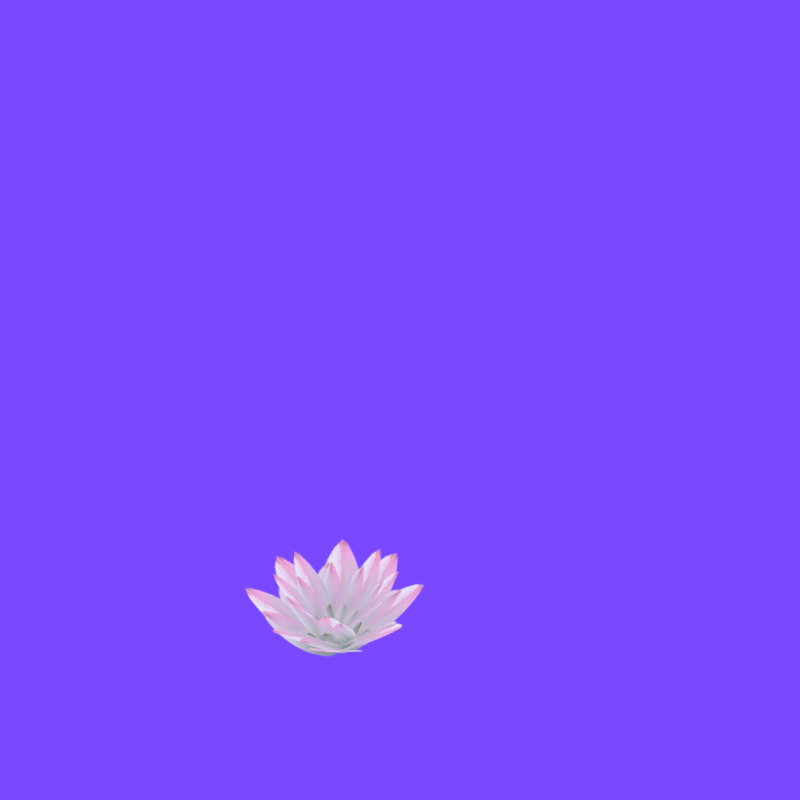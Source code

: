 # Source: scene.blend  (saved by Blender 3.2.14; exported with 4.5.12 LTS)
import bpy
from mathutils import Matrix  # noqa: F401  (used for matrix-valued properties, if any)

bpy.ops.wm.read_factory_settings(use_empty=True)
scene = bpy.context.scene
scene.name = 'Scene'

# ---- collections
col_collection = bpy.data.collections.new('Collection'); scene.collection.children.link(col_collection)

# ---- images (referenced by path relative to the original .blend; pixels are not part of the script)
import os
ASSET_DIR = os.environ.get("B2B_ASSET_DIR", "")  # directory of the original .blend (textures are referenced by path, not embedded)
HERE = os.path.dirname(os.path.abspath(__file__))  # packed textures are extracted next to this script under _unpacked/

def load_image(name, relpath, width, height, colorspace="sRGB"):
    """Load a texture the original file referenced (path relative to the .blend, or extracted next to this script)."""
    p = next((c for c in (os.path.join(HERE, relpath), os.path.join(ASSET_DIR, relpath)) if relpath and os.path.exists(c)), "")
    if p:
        img = bpy.data.images.load(p, check_existing=True)
        img.name = name
    else:  # same state as the original file: an image datablock whose file is absent (Cycles renders it pink)
        img = bpy.data.images.new(name, width, height)
        img.source = "FILE"
        img.filepath = "//" + (relpath or name)
    img.colorspace_settings.name = colorspace
    return img
img_texture_png = load_image('texture.png', '_unpacked/texture.dffb433b.png', 256, 256, 'sRGB')
img_me_aseprite = load_image('me.aseprite', '_unpacked/me.aseprite.d8518f90.png', 100, 100, 'sRGB')
img_tiles_png = load_image('tiles.png', '_unpacked/tiles.91ba19e8.png', 32, 8, 'sRGB')

# ---- materials (node trees are filled in below, after node groups)
mat_material_001 = bpy.data.materials.new('Material.001')
mat_material_001.use_transparent_shadow = False
mat_sparkles = bpy.data.materials.new('sparkles')
mat_sparkles.use_transparent_shadow = False
mat_material_004 = bpy.data.materials.new('Material.004')
mat_material_004.use_transparent_shadow = False

# ---- material node trees
mat_material_001.use_nodes = True; mat_material_001.node_tree.nodes.clear()
_N = mat_material_001.node_tree.nodes; _L = mat_material_001.node_tree.links
n0 = _N.new('ShaderNodeOutputMaterial'); n0.name = 'Material Output'; n0.location = (400, 0)
n1 = _N.new('ShaderNodeLightPath'); n1.name = 'Light Path'; n1.location = (0, 250)
n2 = _N.new('ShaderNodeBsdfTransparent'); n2.name = 'Transparent BSDF'; n2.location = (-200, -100)
n3 = _N.new('ShaderNodeEmission'); n3.name = 'Emission'; n3.location = (-200, -200)
n4 = _N.new('ShaderNodeMixShader'); n4.name = 'Mix Shader'; n4.location = (200, 0)
n5 = _N.new('ShaderNodeMixShader'); n5.name = 'Mix Shader.001'; n5.location = (0, -100)
n6 = _N.new('ShaderNodeTexImage'); n6.name = 'Image Texture'; n6.location = (-500, 100)
n6.image = img_texture_png
n6.interpolation = 'Closest'
_L.new(n6.outputs[0], n3.inputs[0])
_L.new(n6.outputs[1], n5.inputs[0])
_L.new(n2.outputs[0], n5.inputs[1])
_L.new(n2.outputs[0], n4.inputs[1])
_L.new(n3.outputs[0], n5.inputs[2])
_L.new(n5.outputs[0], n4.inputs[2])
_L.new(n1.outputs[0], n4.inputs[0])
_L.new(n4.outputs[0], n0.inputs[0])
n0.is_active_output = True
mat_sparkles.use_nodes = True; mat_sparkles.node_tree.nodes.clear()
_N = mat_sparkles.node_tree.nodes; _L = mat_sparkles.node_tree.links
n0 = _N.new('ShaderNodeOutputMaterial'); n0.name = 'Material Output'; n0.location = (400, 0)
n1 = _N.new('ShaderNodeLightPath'); n1.name = 'Light Path'; n1.location = (0, 250)
n2 = _N.new('ShaderNodeBsdfTransparent'); n2.name = 'Transparent BSDF'; n2.location = (-200, -100)
n3 = _N.new('ShaderNodeEmission'); n3.name = 'Emission'; n3.location = (-200, -200)
n4 = _N.new('ShaderNodeMixShader'); n4.name = 'Mix Shader'; n4.location = (200, 0)
n5 = _N.new('ShaderNodeMixShader'); n5.name = 'Mix Shader.001'; n5.location = (0, -100)
n6 = _N.new('ShaderNodeTexImage'); n6.name = 'Image Texture'; n6.location = (-500, 100)
n6.image = img_me_aseprite
n6.interpolation = 'Closest'
_L.new(n6.outputs[0], n3.inputs[0])
_L.new(n6.outputs[1], n5.inputs[0])
_L.new(n2.outputs[0], n5.inputs[1])
_L.new(n2.outputs[0], n4.inputs[1])
_L.new(n3.outputs[0], n5.inputs[2])
_L.new(n5.outputs[0], n4.inputs[2])
_L.new(n1.outputs[0], n4.inputs[0])
_L.new(n4.outputs[0], n0.inputs[0])
n0.is_active_output = True
mat_material_004.use_nodes = True; mat_material_004.node_tree.nodes.clear()
_N = mat_material_004.node_tree.nodes; _L = mat_material_004.node_tree.links
n0 = _N.new('ShaderNodeOutputMaterial'); n0.name = 'Material Output'; n0.location = (400, 0)
n1 = _N.new('ShaderNodeLightPath'); n1.name = 'Light Path'; n1.location = (0, 250)
n2 = _N.new('ShaderNodeBsdfTransparent'); n2.name = 'Transparent BSDF'; n2.location = (-200, -100)
n3 = _N.new('ShaderNodeEmission'); n3.name = 'Emission'; n3.location = (-200, -200)
n4 = _N.new('ShaderNodeMixShader'); n4.name = 'Mix Shader'; n4.location = (200, 0)
n5 = _N.new('ShaderNodeMixShader'); n5.name = 'Mix Shader.001'; n5.location = (0, -100)
n6 = _N.new('ShaderNodeTexImage'); n6.name = 'Image Texture'; n6.location = (-500, 100)
n6.image = img_tiles_png
n6.interpolation = 'Closest'
_L.new(n6.outputs[0], n3.inputs[0])
_L.new(n6.outputs[1], n5.inputs[0])
_L.new(n2.outputs[0], n5.inputs[1])
_L.new(n2.outputs[0], n4.inputs[1])
_L.new(n3.outputs[0], n5.inputs[2])
_L.new(n5.outputs[0], n4.inputs[2])
_L.new(n1.outputs[0], n4.inputs[0])
_L.new(n4.outputs[0], n0.inputs[0])
n0.is_active_output = True

# ---- world
world_world = bpy.data.worlds.new('World'); scene.world = world_world
world_world.use_nodes = True; world_world.node_tree.nodes.clear()
_N = world_world.node_tree.nodes; _L = world_world.node_tree.links
n0 = _N.new('ShaderNodeOutputWorld'); n0.name = 'World Output'; n0.location = (300, 300)
n1 = _N.new('ShaderNodeBackground'); n1.name = 'Background'; n1.location = (10, 300)
n1.inputs[0].default_value = (0.192, 0.06618, 1.0, 1.0)
_L.new(n1.outputs[0], n0.inputs[0])
n0.is_active_output = True
world_world.color = (0.1227, 0.1839, 0.196)
world_world.use_sun_shadow = False
world_world.sun_shadow_jitter_overblur = 0.0

# ---- meshes
me_cube_001 = bpy.data.meshes.new('Cube.001')
me_cube_001.from_pydata([(0.3129, -0.1629, -0.2074), (-0.1682, -0.1293, -0.2171), (0.229, -0.8486, 0.1899), (-0.1298, -0.7983, 0.1681), (0.3586, -0.469, -0.03173), (-0.1864, -0.4499, -0.03173), (0.08532, 0.0232, -0.3102), (0.05151, -0.9451, 0.2492), (0.06841, -0.4609, -0.03053), (0.1967, -0.2724, -0.2074), (-0.1502, 0.06248, -0.2171), (-0.3083, -0.7438, 0.1899), (-0.5508, -0.4746, 0.1681), (0.03501, -0.5363, -0.03173), (-0.3702, -0.1714, -0.03173), (0.142, 0.01641, -0.3102), (-0.5063, -0.7036, 0.2492), (-0.1821, -0.3436, -0.03053), (0.01966, -0.3105, -0.2074), (0.05322, 0.1706, -0.2171), (-0.666, -0.2266, 0.1899), (-0.6158, 0.1322, 0.1681), (-0.2864, -0.3562, -0.03173), (-0.2674, 0.1888, -0.03173), (0.2058, -0.08292, -0.3102), (-0.7625, -0.04911, 0.2492), (-0.2784, -0.06602, -0.03053), (-0.1543, -0.02511, -0.2074), (0.3267, -0.05867, -0.2171), (-0.07044, 0.6606, 0.1899), (0.2884, 0.6103, 0.1681), (-0.2, 0.281, -0.03173), (0.345, 0.2619, -0.03173), (0.07323, -0.2112, -0.3102), (0.107, 0.7571, 0.2492), (0.09014, 0.2729, -0.03053), (0.1689, 0.1505, -0.2074), (0.1353, -0.3306, -0.2171), (0.8545, 0.06657, 0.1899), (0.8043, -0.2922, 0.1681), (0.4749, 0.1962, -0.03173), (0.4559, -0.3488, -0.03173), (-0.01725, -0.07709, -0.3102), (0.951, -0.1109, 0.2492), (0.4669, -0.094, -0.03053), (0.3274, -0.003498, -0.2074), (-0.06265, -0.287, -0.2171), (0.7039, -0.5827, 0.1899), (0.3967, -0.7748, 0.1681), (0.5592, -0.2086, -0.03173), (0.1295, -0.5443, -0.03173), (0.03347, -0.007197, -0.3102), (0.63, -0.7707, 0.2492), (0.3317, -0.3889, -0.03053), (0.01107, 0.2312, -0.2074), (0.2595, -0.182, -0.2171), (0.6208, 0.5558, 0.1899), (0.7855, 0.2331, 0.1681), (0.2356, 0.4442, -0.03173), (0.5326, -0.01309, -0.03173), (-0.01086, -0.0619, -0.3102), (0.8017, 0.4658, 0.2492), (0.3954, 0.2019, -0.03053), (-0.1776, -0.1152, -0.2074), (0.2357, 0.1332, -0.2171), (-0.5021, 0.4946, 0.1899), (-0.1794, 0.6592, 0.1681), (-0.3906, 0.1093, -0.03173), (0.06678, 0.4063, -0.03173), (0.1156, -0.1371, -0.3102), (-0.4121, 0.6754, 0.2492), (-0.1483, 0.2691, -0.03053), (0.2499, -0.1619, -0.1775), (-0.08538, -0.1385, -0.1892), (0.1914, -0.6397, 0.3002), (-0.05866, -0.6047, 0.2741), (0.2817, -0.3752, 0.03372), (-0.0981, -0.3619, 0.03372), (0.09128, -0.03215, -0.3011), (0.06771, -0.707, 0.3715), (0.0795, -0.3696, 0.03518), (0.1689, -0.2382, -0.1775), (-0.07286, -0.004769, -0.1892), (-0.183, -0.5667, 0.3002), (-0.3521, -0.3791, 0.2741), (0.05621, -0.4221, 0.03372), (-0.2262, -0.1678, 0.03372), (0.1308, -0.03688, -0.3011), (-0.321, -0.5387, 0.3715), (-0.09511, -0.2878, 0.03518), (0.04552, -0.2647, -0.1775), (0.06891, 0.07055, -0.1892), (-0.4324, -0.2062, 0.3002), (-0.3973, 0.04383, 0.2741), (-0.1678, -0.2966, 0.03372), (-0.1545, 0.08326, 0.03372), (0.1752, -0.1061, -0.3011), (-0.4996, -0.08255, 0.3715), (-0.1622, -0.09433, 0.03518), (-0.07573, -0.06582, -0.1775), (0.2595, -0.08921, -0.1892), (-0.01727, 0.4121, 0.3002), (0.2328, 0.377, 0.2741), (-0.1076, 0.1475, 0.03372), (0.2722, 0.1342, 0.03372), (0.08285, -0.1955, -0.3011), (0.1064, 0.4793, 0.3715), (0.09464, 0.1419, 0.03518), (0.1495, 0.05654, -0.1775), (0.1261, -0.2787, -0.1892), (0.6274, -0.001919, 0.3002), (0.5924, -0.252, 0.2741), (0.3628, 0.08841, 0.03372), (0.3496, -0.2914, 0.03372), (0.0198, -0.102, -0.3011), (0.6946, -0.1256, 0.3715), (0.3572, -0.1138, 0.03518), (0.26, -0.05076, -0.1775), (-0.01185, -0.2483, -0.1892), (0.5224, -0.4544, 0.3002), (0.3083, -0.5883, 0.2741), (0.4215, -0.1937, 0.03372), (0.122, -0.4277, 0.03372), (0.05514, -0.05333, -0.3011), (0.4709, -0.5854, 0.3715), (0.263, -0.3194, 0.03518), (0.03953, 0.1128, -0.1775), (0.2127, -0.1752, -0.1892), (0.4645, 0.3391, 0.3002), (0.5793, 0.1141, 0.2741), (0.196, 0.2613, 0.03372), (0.403, -0.05744, 0.03372), (0.02424, -0.09146, -0.3011), (0.5906, 0.2763, 0.3715), (0.3074, 0.09243, 0.03518), (-0.09193, -0.1286, -0.1775), (0.1961, 0.04452, -0.1892), (-0.3181, 0.2964, 0.3002), (-0.09321, 0.4111, 0.2741), (-0.2404, 0.02785, 0.03372), (0.07836, 0.2349, 0.03372), (0.1124, -0.1439, -0.3011), (-0.2554, 0.4224, 0.3715), (-0.07151, 0.1393, 0.03518)], [], [(8, 5, 3, 7), (6, 1, 5, 8), (0, 6, 8, 4), (4, 8, 7, 2), (17, 14, 12, 16), (15, 10, 14, 17), (9, 15, 17, 13), (13, 17, 16, 11), (26, 23, 21, 25), (24, 19, 23, 26), (18, 24, 26, 22), (22, 26, 25, 20), (35, 32, 30, 34), (33, 28, 32, 35), (27, 33, 35, 31), (31, 35, 34, 29), (44, 41, 39, 43), (42, 37, 41, 44), (36, 42, 44, 40), (40, 44, 43, 38), (53, 50, 48, 52), (51, 46, 50, 53), (45, 51, 53, 49), (49, 53, 52, 47), (62, 59, 57, 61), (60, 55, 59, 62), (54, 60, 62, 58), (58, 62, 61, 56), (71, 68, 66, 70), (69, 64, 68, 71), (63, 69, 71, 67), (67, 71, 70, 65), (80, 77, 75, 79), (78, 73, 77, 80), (72, 78, 80, 76), (76, 80, 79, 74), (89, 86, 84, 88), (87, 82, 86, 89), (81, 87, 89, 85), (85, 89, 88, 83), (98, 95, 93, 97), (96, 91, 95, 98), (90, 96, 98, 94), (94, 98, 97, 92), (107, 104, 102, 106), (105, 100, 104, 107), (99, 105, 107, 103), (103, 107, 106, 101), (116, 113, 111, 115), (114, 109, 113, 116), (108, 114, 116, 112), (112, 116, 115, 110), (125, 122, 120, 124), (123, 118, 122, 125), (117, 123, 125, 121), (121, 125, 124, 119), (134, 131, 129, 133), (132, 127, 131, 134), (126, 132, 134, 130), (130, 134, 133, 128), (143, 140, 138, 142), (141, 136, 140, 143), (135, 141, 143, 139), (139, 143, 142, 137)])
_uv = me_cube_001.uv_layers.new(name='UVMap')
_uv.uv.foreach_set('vector', [0.2474, 0.7229, 0.474, 0.7466, 0.4027, 0.9294, 0.2474, 0.9829, 0.2415, 0.4629, 0.4413, 0.5223, 0.474, 0.7466, 0.2474, 0.7229, 0.06837, 0.5372, 0.2415, 0.4629, 0.2474, 0.7229, 0.01785, 0.7377, 0.01785, 0.7377, 0.2474, 0.7229, 0.2474, 0.9829, 0.1011, 0.9056, 0.2474, 0.7229, 0.474, 0.7466, 0.4027, 0.9294, 0.2474, 0.9829, 0.2415, 0.4629, 0.4413, 0.5223, 0.474, 0.7466, 0.2474, 0.7229, 0.06837, 0.5372, 0.2415, 0.4629, 0.2474, 0.7229, 0.01785, 0.7377, 0.01785, 0.7377, 0.2474, 0.7229, 0.2474, 0.9829, 0.1011, 0.9056, 0.2474, 0.7229, 0.474, 0.7466, 0.4027, 0.9294, 0.2474, 0.9829, 0.2415, 0.4629, 0.4413, 0.5223, 0.474, 0.7466, 0.2474, 0.7229, 0.06837, 0.5372, 0.2415, 0.4629, 0.2474, 0.7229, 0.01785, 0.7377, 0.01785, 0.7377, 0.2474, 0.7229, 0.2474, 0.9829, 0.1011, 0.9056, 0.2474, 0.7229, 0.474, 0.7466, 0.4027, 0.9294, 0.2474, 0.9829, 0.2415, 0.4629, 0.4413, 0.5223, 0.474, 0.7466, 0.2474, 0.7229, 0.06837, 0.5372, 0.2415, 0.4629, 0.2474, 0.7229, 0.01785, 0.7377, 0.01785, 0.7377, 0.2474, 0.7229, 0.2474, 0.9829, 0.1011, 0.9056, 0.2474, 0.7229, 0.474, 0.7466, 0.4027, 0.9294, 0.2474, 0.9829, 0.2415, 0.4629, 0.4413, 0.5223, 0.474, 0.7466, 0.2474, 0.7229, 0.06837, 0.5372, 0.2415, 0.4629, 0.2474, 0.7229, 0.01785, 0.7377, 0.01785, 0.7377, 0.2474, 0.7229, 0.2474, 0.9829, 0.1011, 0.9056, 0.2474, 0.7229, 0.474, 0.7466, 0.4027, 0.9294, 0.2474, 0.9829, 0.2415, 0.4629, 0.4413, 0.5223, 0.474, 0.7466, 0.2474, 0.7229, 0.06837, 0.5372, 0.2415, 0.4629, 0.2474, 0.7229, 0.01785, 0.7377, 0.01785, 0.7377, 0.2474, 0.7229, 0.2474, 0.9829, 0.1011, 0.9056, 0.2474, 0.7229, 0.474, 0.7466, 0.4027, 0.9294, 0.2474, 0.9829, 0.2415, 0.4629, 0.4413, 0.5223, 0.474, 0.7466, 0.2474, 0.7229, 0.06837, 0.5372, 0.2415, 0.4629, 0.2474, 0.7229, 0.01785, 0.7377, 0.01785, 0.7377, 0.2474, 0.7229, 0.2474, 0.9829, 0.1011, 0.9056, 0.2474, 0.7229, 0.474, 0.7466, 0.4027, 0.9294, 0.2474, 0.9829, 0.2415, 0.4629, 0.4413, 0.5223, 0.474, 0.7466, 0.2474, 0.7229, 0.06837, 0.5372, 0.2415, 0.4629, 0.2474, 0.7229, 0.01785, 0.7377, 0.01785, 0.7377, 0.2474, 0.7229, 0.2474, 0.9829, 0.1011, 0.9056, 0.2474, 0.7229, 0.474, 0.7466, 0.4027, 0.9294, 0.2474, 0.9829, 0.2415, 0.4629, 0.4413, 0.5223, 0.474, 0.7466, 0.2474, 0.7229, 0.06837, 0.5372, 0.2415, 0.4629, 0.2474, 0.7229, 0.01785, 0.7377, 0.01785, 0.7377, 0.2474, 0.7229, 0.2474, 0.9829, 0.1011, 0.9056, 0.2474, 0.7229, 0.474, 0.7466, 0.4027, 0.9294, 0.2474, 0.9829, 0.2415, 0.4629, 0.4413, 0.5223, 0.474, 0.7466, 0.2474, 0.7229, 0.06837, 0.5372, 0.2415, 0.4629, 0.2474, 0.7229, 0.01785, 0.7377, 0.01785, 0.7377, 0.2474, 0.7229, 0.2474, 0.9829, 0.1011, 0.9056, 0.2474, 0.7229, 0.474, 0.7466, 0.4027, 0.9294, 0.2474, 0.9829, 0.2415, 0.4629, 0.4413, 0.5223, 0.474, 0.7466, 0.2474, 0.7229, 0.06837, 0.5372, 0.2415, 0.4629, 0.2474, 0.7229, 0.01785, 0.7377, 0.01785, 0.7377, 0.2474, 0.7229, 0.2474, 0.9829, 0.1011, 0.9056, 0.2474, 0.7229, 0.474, 0.7466, 0.4027, 0.9294, 0.2474, 0.9829, 0.2415, 0.4629, 0.4413, 0.5223, 0.474, 0.7466, 0.2474, 0.7229, 0.06837, 0.5372, 0.2415, 0.4629, 0.2474, 0.7229, 0.01785, 0.7377, 0.01785, 0.7377, 0.2474, 0.7229, 0.2474, 0.9829, 0.1011, 0.9056, 0.2474, 0.7229, 0.474, 0.7466, 0.4027, 0.9294, 0.2474, 0.9829, 0.2415, 0.4629, 0.4413, 0.5223, 0.474, 0.7466, 0.2474, 0.7229, 0.06837, 0.5372, 0.2415, 0.4629, 0.2474, 0.7229, 0.01785, 0.7377, 0.01785, 0.7377, 0.2474, 0.7229, 0.2474, 0.9829, 0.1011, 0.9056, 0.2474, 0.7229, 0.474, 0.7466, 0.4027, 0.9294, 0.2474, 0.9829, 0.2415, 0.4629, 0.4413, 0.5223, 0.474, 0.7466, 0.2474, 0.7229, 0.06837, 0.5372, 0.2415, 0.4629, 0.2474, 0.7229, 0.01785, 0.7377, 0.01785, 0.7377, 0.2474, 0.7229, 0.2474, 0.9829, 0.1011, 0.9056, 0.2474, 0.7229, 0.474, 0.7466, 0.4027, 0.9294, 0.2474, 0.9829, 0.2415, 0.4629, 0.4413, 0.5223, 0.474, 0.7466, 0.2474, 0.7229, 0.06837, 0.5372, 0.2415, 0.4629, 0.2474, 0.7229, 0.01785, 0.7377, 0.01785, 0.7377, 0.2474, 0.7229, 0.2474, 0.9829, 0.1011, 0.9056, 0.2474, 0.7229, 0.474, 0.7466, 0.4027, 0.9294, 0.2474, 0.9829, 0.2415, 0.4629, 0.4413, 0.5223, 0.474, 0.7466, 0.2474, 0.7229, 0.06837, 0.5372, 0.2415, 0.4629, 0.2474, 0.7229, 0.01785, 0.7377, 0.01785, 0.7377, 0.2474, 0.7229, 0.2474, 0.9829, 0.1011, 0.9056])
me_cube_001.materials.append(mat_material_001)
me_cube_001.use_remesh_fix_poles = True
me_cube_001.use_remesh_preserve_attributes = False
me_cube_001.update()
me_plane_003 = bpy.data.meshes.new('Plane.003')
me_plane_003.from_pydata([], [], [])
_uv = me_plane_003.uv_layers.new(name='UVMap')
_uv.uv.foreach_set('vector', [])
me_plane_003.materials.append(mat_sparkles)
me_plane_003.use_remesh_fix_poles = True
me_plane_003.use_remesh_preserve_attributes = False
me_plane_003.update()
me_cube_003 = bpy.data.meshes.new('Cube.003')
me_cube_003.from_pydata([], [], [])
_uv = me_cube_003.uv_layers.new(name='UVMap')
_uv.uv.foreach_set('vector', [])
me_cube_003.materials.append(mat_material_004)
me_cube_003.use_remesh_fix_poles = True
me_cube_003.use_remesh_preserve_attributes = False
me_cube_003.update()

# ---- objects
ob_cube = bpy.data.objects.new('Cube', me_cube_001)
ob_plane_063 = bpy.data.objects.new('Plane.063', me_plane_003)
ob_pixels = bpy.data.objects.new('pixels', me_cube_003)
ob_empty = bpy.data.objects.new('Empty', None)

# ---- transforms, parenting, visibility, modifiers, constraints
ob_cube.parent = ob_empty
ob_cube.matrix_parent_inverse = Matrix(((1.0, -0.0, 0.0, -0.0), (-0.0, 1.0, -0.0, -0.02921), (0.0, -0.0, 1.0, -4.455), (-0.0, 0.0, -0.0, 1.0)))
ob_cube.location = (0.01579, 0.004988, 0.223)
ob_cube.rotation_euler = (0.0, -0.0, -3.107)
ob_cube.scale = (0.4356, 0.4356, 0.587)
_vg = ob_cube.vertex_groups.new(name='BASE')
_vg = ob_cube.vertex_groups.new(name='BELLY')
_vg = ob_cube.vertex_groups.new(name='SHLD-L')
_vg = ob_cube.vertex_groups.new(name='ARM-L')
_vg = ob_cube.vertex_groups.new(name='SHLD-R')
_vg = ob_cube.vertex_groups.new(name='ARM-R')
_vg = ob_cube.vertex_groups.new(name='HEAD')
_vg = ob_cube.vertex_groups.new(name='SHIN-L')
_vg = ob_cube.vertex_groups.new(name='LEG-L')
_vg = ob_cube.vertex_groups.new(name='SHIN-R')
_vg = ob_cube.vertex_groups.new(name='LEG-R')
ob_plane_063.parent = ob_empty
ob_plane_063.matrix_parent_inverse = Matrix(((1.0, -0.0, 0.0, -0.0), (-0.0, 1.0, -0.0, -0.02921), (0.0, -0.0, 1.0, -4.455), (-0.0, 0.0, -0.0, 1.0)))
ob_plane_063.location = (5.603e-16, 1.234, 2.142)
ob_plane_063.rotation_euler = (1.571, 0.08727, 1.571)
ob_plane_063.scale = (0.3891, 0.3891, 0.3891)
ob_pixels.parent = ob_empty
ob_pixels.matrix_parent_inverse = Matrix(((1.0, -0.0, 0.0, -0.0), (-0.0, 1.0, -0.0, -0.02921), (0.0, -0.0, 1.0, -4.455), (-0.0, 0.0, -0.0, 1.0)))
ob_pixels.location = (0.0, 0.0, 0.0)
ob_empty.location = (0.0, 0.02921, 4.455)

# ---- collection membership
col_collection.objects.link(ob_cube)
col_collection.objects.link(ob_plane_063)
col_collection.objects.link(ob_pixels)
col_collection.objects.link(ob_empty)

# ---- scene / render settings (as saved in the file)
scene.frame_start = 1; scene.frame_end = 120; scene.frame_set(0)
scene.render.engine = 'BLENDER_EEVEE_NEXT'
scene.render.image_settings.file_format = 'FFMPEG'
scene.render.image_settings.color_mode = 'RGB'
scene.render.resolution_x = 1080
scene.cycles.use_denoising = False
scene.cycles.samples = 128
scene.cycles.sampling_pattern = 'TABULATED_SOBOL'
scene.cycles.use_adaptive_sampling = False
scene.cycles.use_light_tree = False
scene.eevee.taa_samples = 1
scene.eevee.use_taa_reprojection = False
scene.view_settings.view_transform = 'Standard'
bpy.context.view_layer.update()

# ---- added for rendering (the .blend has no active camera): camera
cam_auto = bpy.data.cameras.new('AutoCamera')
cam_auto.lens = 50.0
cam_auto.sensor_width = 36.0
cam_auto.clip_end = 1000.0
ob_auto_camera = bpy.data.objects.new('AutoCamera', cam_auto)
scene.collection.objects.link(ob_auto_camera)
ob_auto_camera.location = (2.53369, -2.62484, 3.11916)
ob_auto_camera.rotation_euler = (1.09748, -7.21219e-08, 0.694738)
scene.camera = ob_auto_camera
bpy.context.view_layer.update()
